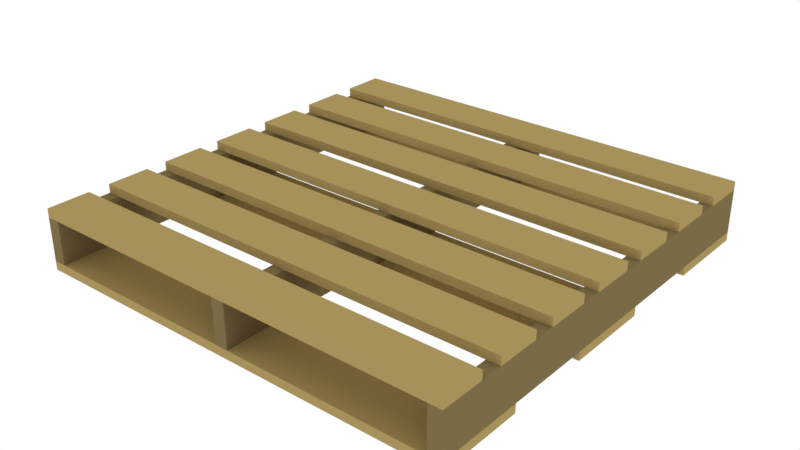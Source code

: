 # Source: WOOD_PALLET.blend  (saved by Blender 2.79.0; exported with 4.5.12 LTS)
import bpy
from mathutils import Matrix  # noqa: F401  (used for matrix-valued properties, if any)

bpy.ops.wm.read_factory_settings(use_empty=True)
scene = bpy.context.scene
scene.name = 'Scene'

# ---- collections
col_collection_1 = bpy.data.collections.new('Collection 1'); scene.collection.children.link(col_collection_1)

# ---- materials (node trees are filled in below, after node groups)
mat_wood1 = bpy.data.materials.new('WOOD1')
mat_wood1.alpha_threshold = 0.0
mat_wood1.roughness = 0.5
mat_wood2 = bpy.data.materials.new('WOOD2')
mat_wood2.alpha_threshold = 0.0
mat_wood2.roughness = 0.5

# ---- material node trees
mat_wood1.use_nodes = True; mat_wood1.node_tree.nodes.clear()
_N = mat_wood1.node_tree.nodes; _L = mat_wood1.node_tree.links
n0 = _N.new('ShaderNodeOutputMaterial'); n0.name = 'Material Output'; n0.location = (300, 300)
n1 = _N.new('ShaderNodeBsdfDiffuse'); n1.name = 'Diffuse BSDF'; n1.location = (10, 300)
n1.inputs[0].default_value = (0.196, 0.1454, 0.06293, 1.0)
_L.new(n1.outputs[0], n0.inputs[0])
n0.is_active_output = True
mat_wood2.use_nodes = True; mat_wood2.node_tree.nodes.clear()
_N = mat_wood2.node_tree.nodes; _L = mat_wood2.node_tree.links
n0 = _N.new('ShaderNodeOutputMaterial'); n0.name = 'Material Output'; n0.location = (300, 300)
n1 = _N.new('ShaderNodeBsdfDiffuse'); n1.name = 'Diffuse BSDF'; n1.location = (10, 300)
n1.inputs[0].default_value = (0.3844, 0.282, 0.1049, 1.0)
_L.new(n1.outputs[0], n0.inputs[0])
n0.is_active_output = True

# ---- world
world_world = bpy.data.worlds.new('World'); scene.world = world_world
world_world.use_nodes = True; world_world.node_tree.nodes.clear()
_N = world_world.node_tree.nodes; _L = world_world.node_tree.links
n0 = _N.new('ShaderNodeOutputWorld'); n0.name = 'World Output'; n0.location = (300, 300)
n1 = _N.new('ShaderNodeBackground'); n1.name = 'Background'; n1.location = (10, 300)
n1.inputs[0].default_value = (1.0, 1.0, 1.0, 1.0)
_L.new(n1.outputs[0], n0.inputs[0])
n0.is_active_output = True
world_world.color = (0.05088, 0.05088, 0.05088)
world_world.use_sun_shadow = False
world_world.sun_shadow_jitter_overblur = 0.0
world_world.cycles.sampling_method = 'MANUAL'

# ---- meshes
me_cube = bpy.data.meshes.new('Cube')
me_cube.from_pydata([(-0.94, -0.5, 0.24), (-0.94, -0.7, 0.24), (-0.94, -0.8, 0.24), (-1.0, -0.8, 0.24), (-1.0, -0.7, 0.24), (-1.0, -0.5, 0.24), (-1.0, -0.4, 0.24), (-1.0, -0.2, 0.24), (-0.03, -0.1, 0.24), (-0.03, -0.4, 0.24), (-0.03, -0.5, 0.24), (-0.03, -0.8, 0.24), (-0.94, -1.0, 0.24), (-1.0, -1.0, 0.24), (-0.03, -1.0, 0.24), (-1.0, -0.1, 0.24), (-0.94, -0.1, 0.24), (-0.94, -0.2, 0.24), (-0.94, -0.4, 0.24), (-0.03, -0.2, 0.24), (-0.03, -0.7, 0.24), (-1.0, -1.0, 0.28), (-1.0, -0.1, 0.28), (-1.0, -0.8, 0.28), (-1.0, -0.7, 0.28), (-1.0, -0.5, 0.28), (-1.0, -0.4, 0.28), (-1.0, -0.2, 0.28), (-0.94, 0.5, 0.24), (-0.94, 0.7, 0.24), (-0.94, 0.8, 0.24), (-1.0, 0.8, 0.24), (-1.0, 0.7, 0.24), (-1.0, 0.5, 0.24), (-1.0, 0.4, 0.24), (-1.0, 0.2, 0.24), (-0.03, 0.1, 0.24), (-0.03, 0.4, 0.24), (-0.03, 0.5, 0.24), (-0.03, 0.8, 0.24), (-0.94, 1.0, 0.24), (-0.03, 1.0, 0.24), (-1.0, 0.1, 0.24), (-0.94, 0.1, 0.24), (-0.94, 0.2, 0.24), (-0.94, 0.4, 0.24), (-0.03, 0.2, 0.24), (-0.03, 0.7, 0.24), (-1.0, 1.0, 0.28), (-1.0, 0.1, 0.28), (-1.0, 0.8, 0.28), (-1.0, 0.7, 0.28), (-1.0, 0.5, 0.28), (-1.0, 0.4, 0.28), (-1.0, 0.2, 0.28), (-0.94, 1.0, 0.04), (-0.03, -1.0, 0.04), (-1.0, 1.0, 0.04), (-1.0, -0.6, 0.04), (-0.94, -0.6, 0.04), (-0.94, -1.0, 0.04), (-1.0, -1.0, 0.0), (-0.94, 0.2, 0.04), (-0.94, 0.6, 0.04), (-1.0, 0.6, 0.04), (-1.0, 0.2, 0.04), (-1.0, -0.2, 0.04), (-0.94, -0.2, 0.04), (-1.0, -0.6, 0.0), (-0.03, -0.6, 0.04), (-0.03, -0.2, 0.04), (-1.0, -0.2, 0.0), (-1.0, 0.2, 0.0), (-0.03, 0.6, 0.04), (-1.0, 0.6, 0.0), (-1.0, 1.0, 0.0), (-0.03, 1.0, 0.04), (-0.03, 0.2, 0.04), (0.94, -0.5, 0.24), (0.94, -0.7, 0.24), (0.94, -0.8, 0.24), (1.0, -0.8, 0.24), (1.0, -0.7, 0.24), (1.0, -0.5, 0.24), (1.0, -0.4, 0.24), (1.0, -0.2, 0.24), (0.03, -0.1, 0.24), (0.03, -0.4, 0.24), (0.03, -0.5, 0.24), (0.03, -0.8, 0.24), (0.94, -1.0, 0.24), (0.03, -1.0, 0.24), (1.0, -0.1, 0.24), (0.94, -0.1, 0.24), (0.94, -0.2, 0.24), (0.94, -0.4, 0.24), (0.03, -0.2, 0.24), (0.03, -0.7, 0.24), (1.0, -1.0, 0.28), (1.0, -0.1, 0.28), (1.0, -0.8, 0.28), (1.0, -0.7, 0.28), (1.0, -0.5, 0.28), (1.0, -0.4, 0.28), (1.0, -0.2, 0.28), (0.94, 0.5, 0.24), (0.94, 0.7, 0.24), (0.94, 0.8, 0.24), (1.0, 0.8, 0.24), (1.0, 0.7, 0.24), (1.0, 0.5, 0.24), (1.0, 0.4, 0.24), (1.0, 0.2, 0.24), (0.03, 0.1, 0.24), (0.03, 0.4, 0.24), (0.03, 0.5, 0.24), (0.03, 0.8, 0.24), (0.94, 1.0, 0.24), (0.03, 1.0, 0.24), (1.0, 0.1, 0.24), (0.94, 0.1, 0.24), (0.94, 0.2, 0.24), (0.94, 0.4, 0.24), (0.03, 0.2, 0.24), (0.03, 0.7, 0.24), (1.0, 1.0, 0.28), (1.0, 0.1, 0.28), (1.0, 0.8, 0.28), (1.0, 0.7, 0.28), (1.0, 0.5, 0.28), (1.0, 0.4, 0.28), (1.0, 0.2, 0.28), (0.94, 1.0, 0.04), (0.03, -1.0, 0.04), (1.0, 1.0, 0.04), (1.0, -0.6, 0.04), (0.94, -0.6, 0.04), (0.94, -1.0, 0.04), (1.0, -1.0, 0.0), (0.94, 0.2, 0.04), (0.94, 0.6, 0.04), (1.0, 0.6, 0.04), (1.0, 0.2, 0.04), (1.0, -0.2, 0.04), (0.94, -0.2, 0.04), (1.0, -0.6, 0.0), (0.03, -0.6, 0.04), (0.03, -0.2, 0.04), (1.0, -0.2, 0.0), (1.0, 0.2, 0.0), (0.03, 0.6, 0.04), (1.0, 0.6, 0.0), (1.0, 1.0, 0.0), (0.03, 1.0, 0.04), (0.03, 0.2, 0.04), (1.0, 1.0, 0.24), (1.0, -1.0, 0.24), (-1.0, 1.0, 0.24), (1.0, -1.0, 0.04), (-1.0, -1.0, 0.04)], [], [(60, 12, 13, 159), (7, 17, 16, 15), (101, 24, 4, 1, 20, 97, 79, 82), (18, 6, 5, 0), (1, 4, 3, 2), (10, 88, 87, 9), (11, 89, 97, 20), (19, 96, 86, 8), (27, 104, 85, 94, 96, 19, 17, 7), (100, 81, 80, 89, 11, 2, 3, 23), (84, 103, 26, 6, 18, 9, 87, 95), (43, 44, 35, 42), (98, 100, 23, 21), (33, 34, 45, 28), (37, 114, 115, 38), (29, 30, 31, 32), (47, 124, 116, 39), (17, 19, 9, 18), (54, 35, 44, 46, 123, 121, 112, 131), (153, 132, 134, 152, 75, 57, 55, 76), (36, 113, 123, 46), (105, 110, 129, 52, 33, 28, 38, 115), (52, 129, 128, 51), (142, 141, 134, 155, 108, 109, 110, 111, 112, 119, 92, 85, 84, 83, 82, 81, 156, 158, 135, 143), (127, 125, 48, 50), (130, 53, 54, 131), (32, 51, 128, 109, 106, 124, 47, 29), (86, 113, 120, 93), (98, 21, 13, 12, 14, 91, 90, 156), (49, 22, 99, 126), (87, 96, 94, 95), (93, 94, 85, 92), (57, 75, 74, 64), (147, 144, 139, 154), (71, 72, 149, 148), (74, 151, 141, 140, 150, 73, 63, 64), (151, 74, 75, 152), (67, 59, 58, 66), (34, 53, 130, 111, 122, 114, 37, 45), (28, 29, 47, 38), (25, 24, 101, 102), (146, 136, 135, 145, 68, 58, 59, 69), (73, 150, 154, 77), (69, 56, 14, 11, 20, 10, 9, 19, 8, 36, 46, 37, 38, 47, 39, 41, 76, 73, 77, 70), (83, 84, 95, 78), (81, 82, 79, 80), (121, 123, 114, 122), (20, 1, 0, 10), (26, 103, 104, 27), (124, 106, 105, 115), (16, 8, 86, 93, 92, 99, 22, 15), (14, 12, 2, 11), (122, 111, 110, 105), (107, 108, 127, 50, 31, 30, 39, 116), (120, 119, 112, 121), (106, 109, 108, 107), (37, 46, 44, 45), (147, 154, 150, 153, 118, 116, 124, 115, 114, 123, 113, 86, 96, 87, 88, 97, 89, 91, 133, 146), (16, 43, 36, 8), (80, 90, 91, 89), (117, 155, 134, 132), (49, 126, 119, 120, 113, 36, 43, 42), (118, 41, 40, 157, 48, 125, 155, 117), (140, 139, 144, 136, 137, 90, 80, 79, 78, 95, 94, 93, 120, 121, 122, 105, 106, 107, 117, 132), (0, 5, 25, 102, 83, 78, 88, 10), (143, 144, 147, 70, 67, 66, 71, 148), (145, 138, 61, 68), (107, 116, 118, 117), (144, 143, 135, 136), (72, 65, 62, 77, 154, 139, 142, 149), (150, 140, 132, 153), (73, 76, 55, 63), (147, 146, 69, 70), (78, 79, 97, 88), (64, 63, 62, 65), (133, 91, 14, 56), (60, 159, 61, 138, 158, 137, 133, 56), (156, 81, 100, 98), (82, 83, 102, 101), (84, 85, 104, 103), (92, 119, 126, 99), (112, 111, 130, 131), (110, 109, 128, 129), (108, 155, 125, 127), (157, 31, 50, 48), (32, 33, 52, 51), (34, 35, 54, 53), (42, 15, 22, 49), (7, 6, 26, 27), (5, 4, 24, 25), (3, 13, 21, 23), (30, 40, 41, 39), (157, 40, 55, 57), (64, 65, 66, 58, 159, 13, 3, 4, 5, 6, 7, 15, 42, 35, 34, 33, 32, 31, 157, 57), (159, 58, 68, 61), (66, 65, 72, 71), (59, 60, 56, 69), (62, 67, 70, 77), (137, 158, 156, 90), (76, 41, 118, 153), (143, 148, 149, 142), (135, 158, 138, 145), (134, 141, 151, 152), (12, 60, 59, 67, 62, 63, 55, 40, 30, 29, 28, 45, 44, 43, 16, 17, 18, 0, 1, 2), (137, 136, 146, 133), (141, 142, 139, 140)])
me_cube.polygons.foreach_set('material_index', [0, 0, 1, 0, 0, 0, 0, 0, 1, 1, 1, 0, 1, 0, 0, 0, 0, 1, 1, 1, 0, 1, 1, 0, 1, 1, 1, 1, 1, 1, 1, 0, 1, 1, 1, 1, 1, 0, 1, 1, 1, 1, 0, 0, 0, 0, 1, 1, 1, 1, 1, 1, 0, 1, 0, 0, 1, 0, 1, 1, 0, 1, 1, 0, 1, 1, 1, 1, 0, 1, 1, 1, 0, 1, 0, 0, 1, 1, 1, 1, 1, 1, 1, 1, 1, 1, 1, 1, 1, 1, 1, 1, 0, 0, 1, 1, 1, 1, 0, 0, 1, 1, 1, 0, 1, 0])
me_cube.materials.append(mat_wood1)
me_cube.materials.append(mat_wood2)
me_cube.use_remesh_preserve_volume = False
me_cube.use_remesh_preserve_attributes = False
me_cube.use_mirror_vertex_groups = False
me_cube.update()

# ---- objects
ob_cube = bpy.data.objects.new('Cube', me_cube)

# ---- transforms, parenting, visibility, modifiers, constraints
ob_cube.location = (0.0, 0.0, 0.0)
ob_cube.scale = (2.0, 2.0, 2.0)
ob_cube.lineart.crease_threshold = 0.0

# ---- collection membership
col_collection_1.objects.link(ob_cube)

# ---- scene / render settings (as saved in the file)
scene.frame_start = 1; scene.frame_end = 250; scene.frame_set(1)
scene.render.engine = 'CYCLES'
scene.render.resolution_percentage = 50
scene.render.dither_intensity = 0.0
scene.cycles.use_denoising = False
scene.cycles.samples = 128
scene.cycles.sampling_pattern = 'TABULATED_SOBOL'
scene.cycles.use_adaptive_sampling = False
scene.cycles.use_light_tree = False
scene.cycles.blur_glossy = 0.0
scene.cycles.sample_clamp_indirect = 0.0
scene.view_settings.view_transform = 'Standard'
bpy.context.view_layer.update()

# ---- added for rendering (the .blend has no active camera): camera
cam_auto = bpy.data.cameras.new('AutoCamera')
cam_auto.lens = 50.0
cam_auto.sensor_width = 36.0
cam_auto.clip_end = 1000.0
ob_auto_camera = bpy.data.objects.new('AutoCamera', cam_auto)
scene.collection.objects.link(ob_auto_camera)
ob_auto_camera.location = (5.25944, -6.31133, 4.48756)
ob_auto_camera.rotation_euler = (1.09748, -7.21219e-08, 0.694738)
scene.camera = ob_auto_camera
bpy.context.view_layer.update()
